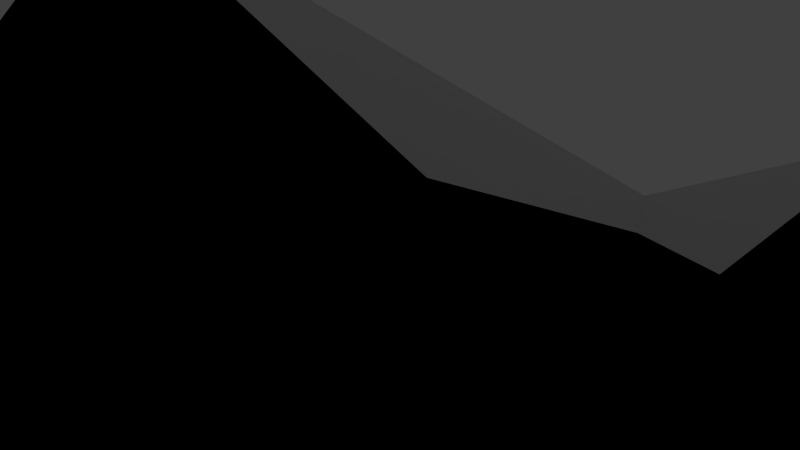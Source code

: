 # Source: awk.blend  (saved by Blender 2.75.0; exported with 4.5.12 LTS)
import bpy
from mathutils import Matrix  # noqa: F401  (used for matrix-valued properties, if any)

bpy.ops.wm.read_factory_settings(use_empty=True)
scene = bpy.context.scene
scene.name = 'Scene'

# ---- collections
col_collection_1 = bpy.data.collections.new('Collection 1'); scene.collection.children.link(col_collection_1)

# ---- materials (node trees are filled in below, after node groups)
mat_material = bpy.data.materials.new('Material')
mat_material.alpha_threshold = 0.0
mat_material.use_transparent_shadow = False
mat_material.roughness = 0.5
mat_material.line_color = (0.0, 0.0, 0.0, 1.0)

# ---- material node trees

# ---- world
world_world = bpy.data.worlds.new('World'); scene.world = world_world
world_world.color = (0.05088, 0.05088, 0.05088)
world_world.use_sun_shadow = False
world_world.sun_shadow_jitter_overblur = 0.0
world_world.cycles.sampling_method = 'MANUAL'
world_world.cycles.sample_map_resolution = 256

# ---- cameras
cam_camera = bpy.data.cameras.new('Camera')
cam_camera.clip_end = 100.0
cam_camera.lens = 35.0
cam_camera.sensor_width = 32.0
cam_camera.sensor_height = 18.0
cam_camera.ortho_scale = 7.314
cam_camera.dof.focus_distance = 0.0
cam_camera.dof.aperture_fstop = 128.0

# ---- lights
light_lamp = bpy.data.lights.new('Lamp', 'POINT')
light_lamp.transmission_factor = 0.0
light_lamp.cutoff_distance = 30.0
light_lamp.energy = 100.0
light_lamp.shadow_buffer_clip_start = 1.001
light_lamp.shadow_soft_size = 0.1
light_lamp.shadow_maximum_resolution = 0.006
light_lamp.use_absolute_resolution = True
light_lamp.cycles.use_multiple_importance_sampling = False

# ---- meshes
me_cube = bpy.data.meshes.new('Cube')
me_cube.from_pydata([(0.2157, -6.62e-08, -4.747e-08), (0.1471, -0.03037, -0.01973), (0.1341, -0.03279, -3.374e-08), (0.1471, -0.03037, 0.01973), (0.1471, 0.009382, -0.03498), (0.1341, -0.01013, -0.03119), (0.1471, -0.02815, -0.02278), (0.1471, 0.03616, -0.001886), (0.1341, 0.02653, -0.01927), (0.1471, 0.01297, -0.03381), (0.1471, 0.01297, 0.03381), (0.1341, 0.02653, 0.01927), (0.1471, 0.03616, 0.001886), (0.1471, -0.02815, 0.02278), (0.1341, -0.01013, 0.03119), (0.1471, 0.009382, 0.03498), (-0.1719, 0.06233, 0.08095), (-0.1136, 0.09148, 0.1021), (-0.1136, -0.06886, 0.1186), (-0.07762, -0.116, 0.08429), (-0.1136, -0.134, 0.02885), (-0.1719, -0.09801, 0.02885), (-0.1719, -0.05773, 0.08429), (-0.1912, -0.0583, 1.812e-08), (-0.1912, -0.01802, -0.05544), (-0.1912, 0.04716, -0.03427), (-0.1912, 0.04716, 0.03427), (-0.1912, -0.01802, 0.05544), (-0.1555, -0.03117, 0.065), (-0.1555, -0.07145, 0.009557), (-0.09723, -0.1075, 0.009557), (-0.0612, -0.08946, 0.065), (-0.09723, -0.0423, 0.09926), (-0.09723, 0.08133, 0.07091), (-0.1555, 0.05219, 0.04973), (-0.1555, -0.01299, 0.07091), (-0.09723, -0.02412, 0.1052), (-0.0612, 0.03417, 0.1052), (-0.09723, 0.09257, -0.05544), (-0.1555, 0.06342, -0.03427), (-0.1555, 0.06342, 0.03427), (-0.09723, 0.09257, 0.05544), (-0.0612, 0.1106, -6.349e-09), (-0.09723, -0.02412, -0.1052), (-0.1555, -0.01299, -0.07091), (-0.1555, 0.05219, -0.04973), (-0.09723, 0.08133, -0.07091), (-0.0612, 0.03417, -0.1052), (-0.0612, -0.08946, -0.065), (-0.09723, -0.1075, -0.009557), (-0.1555, -0.07145, -0.009557), (-0.1555, -0.03117, -0.065), (-0.09723, -0.0423, -0.09926), (-0.02671, 0.02412, 0.1052), (-0.06274, -0.03417, 0.1052), (-0.02671, -0.08133, 0.07091), (-0.02671, 0.1075, 0.009557), (-0.06274, 0.08946, 0.065), (-0.02671, 0.0423, 0.09926), (-0.02671, 0.0423, -0.09926), (-0.06274, 0.08946, -0.065), (-0.02671, 0.1075, -0.009557), (-0.02671, -0.08133, -0.07091), (-0.06274, -0.03417, -0.1052), (-0.02671, 0.02412, -0.1052), (-0.02671, -0.09257, 0.05544), (-0.06274, -0.1106, -3.128e-09), (-0.02671, -0.09257, -0.05544), (-0.1719, -0.002847, 0.1021), (-0.1136, -0.01398, 0.1364), (-0.07762, 0.04432, 0.1364), (-0.1136, 0.1254, -0.05544), (-0.1719, 0.09625, -0.03427), (-0.1719, 0.09625, 0.03427), (-0.1136, 0.1254, 0.05544), (-0.07762, 0.1434, -3.675e-09), (-0.1136, -0.01398, -0.1364), (-0.1719, -0.002847, -0.1021), (-0.1719, 0.06233, -0.08095), (-0.1136, 0.09148, -0.1021), (-0.07762, 0.04432, -0.1364), (-0.07762, -0.116, -0.08429), (-0.1136, -0.134, -0.02885), (-0.1719, -0.09801, -0.02885), (-0.1719, -0.05773, -0.08429), (-0.1136, -0.06886, -0.1186), (-0.03529, -0.07662, -0.04589), (-0.06511, -0.09153, -5.982e-09), (-0.03529, -0.07662, 0.04589), (-0.03529, 0.01997, -0.08705), (-0.06511, -0.02828, -0.08705), (-0.03529, -0.06732, -0.05869), (-0.03529, 0.08896, -0.00791), (-0.06511, 0.07405, -0.0538), (-0.03529, 0.03501, -0.08216), (-0.03529, 0.03501, 0.08216), (-0.06511, 0.07405, 0.0538), (-0.03529, 0.08896, 0.00791), (-0.03529, -0.06732, 0.05869), (-0.06511, -0.02828, 0.08705), (-0.03529, 0.01997, 0.08705), (-0.008267, -0.02213, 0.06811), (0.01507, -0.05267, 0.04592), (0.01507, 0.0696, 0.006189), (-0.008267, 0.05794, 0.04209), (0.01507, 0.02739, 0.06428), (0.01507, 0.02739, -0.06428), (-0.008267, 0.05794, -0.04209), (0.01507, 0.0696, -0.006189), (0.01507, -0.05267, -0.04592), (-0.008267, -0.02213, -0.06811), (0.01507, 0.01562, -0.06811), (0.01507, -0.05995, 0.0359), (-0.008268, -0.07162, -1.629e-08), (0.01507, -0.05995, -0.0359), (0.01507, 0.01562, 0.06811), (0.01089, -0.01107, 0.03405), (0.02256, -0.02634, 0.02296), (0.01089, 0.02897, 0.02105), (0.02256, 0.0137, 0.03214), (0.01089, 0.02897, -0.02105), (0.02256, 0.0348, -0.003095), (0.01089, -0.01107, -0.03405), (0.02256, 0.00781, -0.03405), (0.01089, -0.03581, -2.017e-08), (0.02256, -0.02997, -0.01795), (0.02256, 0.0348, 0.003095), (0.02256, 0.0137, -0.03214), (0.02256, -0.02634, -0.02296), (0.02256, -0.02997, 0.01795), (0.02256, 0.00781, 0.03405), (-0.1912, -0.1747, 0.1693), (-0.1912, -0.215, 0.1138), (-0.1912, 0.107, 0.2185), (-0.1912, 0.04184, 0.2396), (-0.1912, 0.2408, -0.03427), (-0.1912, 0.2408, 0.03427), (-0.1912, 0.04184, -0.2396), (-0.1912, 0.107, -0.2185), (-0.1912, -0.215, -0.1138), (-0.1912, -0.1747, -0.1693), (-0.1719, 0.01949, -0.1709), (-0.1719, 0.08467, -0.1497), (-0.1719, -0.1162, -0.1268), (-0.1719, -0.1565, -0.07135), (-0.1719, -0.1162, 0.1268), (-0.1719, -0.1565, 0.07135), (-0.1719, 0.08467, 0.1497), (-0.1719, 0.01949, 0.1709), (-0.1719, 0.1685, -0.03427), (-0.1719, 0.1685, 0.03427), (-0.09491, -6.139e-07, -8.692e-09)], [], [(15, 14, 0), (14, 13, 0), (12, 11, 0), (11, 10, 0), (9, 8, 0), (8, 7, 0), (6, 5, 0), (5, 4, 0), (3, 2, 0), (2, 1, 0), (13, 3, 0), (10, 15, 0), (7, 12, 0), (4, 9, 0), (1, 6, 0), (2, 124, 125, 1), (3, 129, 124, 2), (15, 130, 116, 14), (10, 119, 130, 15), (12, 126, 118, 11), (7, 121, 126, 12), (9, 127, 120, 8), (4, 123, 127, 9), (5, 122, 123, 4), (6, 128, 122, 5), (13, 117, 129, 3), (1, 125, 128, 6), (14, 116, 117, 13), (11, 118, 119, 10), (8, 120, 121, 7), (30, 49, 66), (31, 65, 55), (37, 53, 58), (42, 56, 61), (47, 59, 64), (48, 62, 67), (36, 32, 54), (41, 33, 57), (46, 38, 60), (52, 43, 63), (27, 26, 25, 24, 23), (35, 36, 69, 68), (47, 43, 76, 80), (60, 61, 92, 93), (32, 28, 22, 18), (49, 50, 83, 82), (41, 42, 75, 74), (32, 36, 35, 28), (49, 30, 29, 50), (33, 41, 40, 34), (38, 46, 45, 39), (43, 52, 51, 44), (65, 31, 30, 66), (48, 67, 66, 49), (53, 37, 36, 54), (31, 55, 54, 32), (56, 42, 41, 57), (37, 58, 57, 33), (59, 47, 46, 60), (42, 61, 60, 38), (62, 48, 52, 63), (47, 64, 63, 43), (22, 21, 20, 19, 18), (17, 16, 68, 69, 70), (71, 72, 73, 74, 75), (76, 77, 78, 79, 80), (81, 82, 83, 84, 85), (62, 63, 90, 91), (43, 44, 77, 76), (36, 37, 70, 69), (51, 52, 85, 84), (29, 30, 20, 21), (63, 64, 89, 90), (65, 66, 87, 88), (42, 38, 71, 75), (30, 31, 19, 20), (45, 46, 79, 78), (66, 67, 86, 87), (55, 65, 88, 98), (38, 39, 72, 71), (31, 32, 18, 19), (46, 47, 80, 79), (53, 54, 99, 100), (54, 55, 98, 99), (83, 50, 23), (58, 53, 100, 95), (37, 33, 17, 70), (61, 56, 97, 92), (52, 48, 81, 85), (56, 57, 96, 97), (57, 58, 95, 96), (40, 41, 74, 73), (64, 59, 94, 89), (33, 34, 16, 17), (67, 62, 91, 86), (48, 49, 82, 81), (59, 60, 93, 94), (94, 93, 107, 106), (96, 95, 105, 104), (97, 96, 104, 103), (99, 98, 102, 101), (100, 99, 101, 115), (93, 92, 108, 107), (91, 90, 110, 109), (90, 89, 111, 110), (88, 87, 113, 112), (87, 86, 114, 113), (98, 88, 112, 102), (95, 100, 115, 105), (92, 97, 103, 108), (89, 94, 106, 111), (86, 91, 109, 114), (106, 107, 120, 127), (104, 105, 119, 118), (103, 104, 118, 126), (101, 102, 117, 116), (115, 101, 116, 130), (107, 108, 121, 120), (109, 110, 122, 128), (110, 111, 123, 122), (112, 113, 124, 129), (113, 114, 125, 124), (102, 112, 129, 117), (105, 115, 130, 119), (108, 103, 126, 121), (111, 106, 127, 123), (114, 109, 128, 125), (23, 132, 131, 27), (84, 24, 51), (27, 134, 133, 26), (24, 84, 143, 140), (26, 136, 135, 25), (144, 139, 140, 143), (25, 138, 137, 24), (83, 23, 139, 144), (24, 140, 139, 23), (44, 51, 24), (77, 44, 24), (24, 137, 141, 77), (141, 137, 138, 142), (138, 25, 78, 142), (78, 25, 45), (39, 45, 25), (72, 39, 25), (25, 135, 149, 72), (149, 135, 136, 150), (136, 26, 73, 150), (73, 26, 40), (34, 40, 26), (34, 26, 16), (26, 133, 147, 16), (147, 133, 134, 148), (134, 27, 68, 148), (68, 27, 35), (28, 35, 27), (22, 28, 27), (27, 131, 145, 22), (145, 131, 132, 146), (132, 23, 21, 146), (21, 23, 29), (50, 29, 23), (77, 141, 142, 78), (83, 144, 143, 84), (22, 145, 146, 21), (16, 147, 148, 68), (72, 149, 150, 73), (98, 151, 99), (94, 151, 89), (86, 151, 87), (92, 151, 93), (89, 151, 90), (99, 151, 100), (93, 151, 94), (90, 151, 91), (87, 151, 88), (95, 151, 96), (91, 151, 86), (96, 151, 97), (97, 151, 92), (88, 151, 98), (100, 151, 95)])
_uv = me_cube.uv_layers.new(name='UVMap')
_uv.uv.foreach_set('vector', [0.4336, 0.1183, 0.47, 0.04805, 0.4336, 0.1183, 0.47, 0.04805, 0.5791, 0.06328, 0.47, 0.04805, 0.3529, 0.1548, 0.3766, 0.1267, 0.3529, 0.1548, 0.3766, 0.1267, 0.4214, 0.1254, 0.3766, 0.1267, 0.2835, 0.1617, 0.313, 0.1463, 0.2835, 0.1617, 0.313, 0.1463, 0.344, 0.1568, 0.313, 0.1463, 0.1977, 0.1422, 0.2448, 0.1358, 0.1977, 0.1422, 0.2448, 0.1358, 0.2742, 0.1606, 0.2448, 0.1358, 0.009965, 0.1028, 0.1333, 0.0694, 0.009965, 0.1028, 0.1333, 0.0694, 0.1837, 0.137, 0.1333, 0.0694, 0.5791, 0.06328, 0.6137, 0.06037, 0.5791, 0.06328, 0.4214, 0.1254, 0.4336, 0.1183, 0.4214, 0.1254, 0.344, 0.1568, 0.3529, 0.1548, 0.344, 0.1568, 0.2742, 0.1606, 0.2835, 0.1617, 0.2742, 0.1606, 0.1837, 0.137, 0.1977, 0.1422, 0.1837, 0.137, 0.1408, 0.2804, 0.1864, 0.2832, 0.1837, 0.137, 0.1333, 0.0694, 0.1128, 0.3163, 0.1408, 0.2804, 0.1333, 0.0694, 0.009965, 0.1028, 0.4588, 0.2545, 0.5017, 0.2417, 0.47, 0.04805, 0.4336, 0.1183, 0.4464, 0.254, 0.4588, 0.2545, 0.4336, 0.1183, 0.4214, 0.1254, 0.3704, 0.259, 0.4072, 0.2433, 0.3766, 0.1267, 0.3529, 0.1548, 0.3593, 0.2604, 0.3704, 0.259, 0.3529, 0.1548, 0.344, 0.1568, 0.287, 0.2674, 0.322, 0.2521, 0.313, 0.1463, 0.2835, 0.1617, 0.2757, 0.2693, 0.287, 0.2674, 0.2835, 0.1617, 0.2742, 0.1606, 0.2355, 0.2609, 0.2757, 0.2693, 0.2742, 0.1606, 0.2448, 0.1358, 0.1986, 0.28, 0.2355, 0.2609, 0.2448, 0.1358, 0.1977, 0.1422, 0.5386, 0.2665, 0.5507, 0.2715, 0.6137, 0.06037, 0.5791, 0.06328, 0.1864, 0.2832, 0.1986, 0.28, 0.1977, 0.1422, 0.1837, 0.137, 0.5017, 0.2417, 0.5386, 0.2665, 0.5791, 0.06328, 0.47, 0.04805, 0.4072, 0.2433, 0.4464, 0.254, 0.4214, 0.1254, 0.3766, 0.1267, 0.322, 0.2521, 0.3593, 0.2604, 0.344, 0.1568, 0.313, 0.1463, 0.1353, 0.03273, 0.1585, 0.05809, 0.1333, 0.0694, 0.5893, 0.02998, 0.6137, 0.06037, 0.5791, 0.06328, 0.4205, 0.1115, 0.4336, 0.1183, 0.4214, 0.1254, 0.3464, 0.1482, 0.3529, 0.1548, 0.344, 0.1568, 0.2798, 0.1532, 0.2835, 0.1617, 0.2742, 0.1606, 0.1963, 0.1276, 0.1977, 0.1422, 0.1837, 0.137, 0.4453, 0.04122, 0.4632, 0.01477, 0.47, 0.04805, 0.3672, 0.1211, 0.376, 0.115, 0.3766, 0.1267, 0.3081, 0.1384, 0.3168, 0.1378, 0.313, 0.1463, 0.2434, 0.1236, 0.2535, 0.1284, 0.2448, 0.1358, 0.3317, 0.03568, 0.3355, 0.08079, 0.3092, 0.09367, 0.2817, 0.08053, 0.2785, 0.03901, 0.9069, 0.9508, 0.8163, 0.9508, 0.8163, 0.9023, 0.9069, 0.9023, 0.6351, 0.9512, 0.7257, 0.9512, 0.7257, 0.9998, 0.6351, 0.9998, 0.313, 0.1463, 0.344, 0.1568, 0.3455, 0.169, 0.3139, 0.1584, 0.6631, 0.1815, 0.6631, 0.09085, 0.7116, 0.09085, 0.7116, 0.1815, 0.6141, 0.1815, 0.6141, 0.09085, 0.6627, 0.09085, 0.6627, 0.1815, 0.09085, 0.9023, 0.1815, 0.9023, 0.1815, 0.9508, 0.09085, 0.9508, 0.4632, 0.01477, 0.4453, 0.04122, 0.3624, 0.02645, 0.3553, 0.0002205, 0.1585, 0.05809, 0.1353, 0.03273, 0.2482, 0.00022, 0.2431, 0.03005, 0.376, 0.115, 0.3672, 0.1211, 0.3449, 0.09288, 0.3522, 0.08541, 0.3168, 0.1378, 0.3081, 0.1384, 0.306, 0.108, 0.3145, 0.1077, 0.2535, 0.1284, 0.2434, 0.1236, 0.2637, 0.08943, 0.2723, 0.09646, 0.009965, 0.1028, 0.00022, 0.06534, 0.1353, 0.03273, 0.1333, 0.0694, 0.1963, 0.1276, 0.1837, 0.137, 0.1333, 0.0694, 0.1585, 0.05809, 0.4336, 0.1183, 0.4205, 0.1115, 0.4453, 0.04122, 0.47, 0.04805, 0.5893, 0.02998, 0.5791, 0.06328, 0.47, 0.04805, 0.4632, 0.01477, 0.3529, 0.1548, 0.3464, 0.1482, 0.3672, 0.1211, 0.3766, 0.1267, 0.4205, 0.1115, 0.4214, 0.1254, 0.3766, 0.1267, 0.376, 0.115, 0.2835, 0.1617, 0.2798, 0.1532, 0.3081, 0.1384, 0.313, 0.1463, 0.3464, 0.1482, 0.344, 0.1568, 0.313, 0.1463, 0.3168, 0.1378, 0.1977, 0.1422, 0.1963, 0.1276, 0.2434, 0.1236, 0.2448, 0.1358, 0.2798, 0.1532, 0.2742, 0.1606, 0.2448, 0.1358, 0.2535, 0.1284, 0.7121, 0.3347, 0.7983, 0.3067, 0.8516, 0.38, 0.7983, 0.4534, 0.7121, 0.4254, 0.6141, 0.7195, 0.6141, 0.6289, 0.7003, 0.6009, 0.7536, 0.6742, 0.7003, 0.7475, 0.8587, 0.2201, 0.8307, 0.3063, 0.7401, 0.3063, 0.7121, 0.2201, 0.7854, 0.1668, 0.7536, 0.5271, 0.7003, 0.6004, 0.6141, 0.5724, 0.6141, 0.4818, 0.7003, 0.4538, 0.8587, 0.08641, 0.7854, 0.1397, 0.7121, 0.08641, 0.7401, 0.00022, 0.8307, 0.00022, 0.1977, 0.1422, 0.2448, 0.1358, 0.2407, 0.1508, 0.1944, 0.1596, 0.7257, 0.9512, 0.8163, 0.9512, 0.8163, 0.9998, 0.7257, 0.9998, 0.8163, 0.9508, 0.7257, 0.9508, 0.7257, 0.9023, 0.8163, 0.9023, 0.6141, 0.4534, 0.6141, 0.3627, 0.6627, 0.3627, 0.6627, 0.4534, 0.6631, 0.4534, 0.6631, 0.3627, 0.7116, 0.3627, 0.7116, 0.4534, 0.2448, 0.1358, 0.2742, 0.1606, 0.2716, 0.1735, 0.2407, 0.1508, 0.009965, 0.1028, 0.1333, 0.0694, 0.1222, 0.1053, 0.02299, 0.1429, 0.1815, 0.9023, 0.2721, 0.9023, 0.2721, 0.9508, 0.1815, 0.9508, 0.6631, 0.3627, 0.6631, 0.2721, 0.7116, 0.2721, 0.7116, 0.3627, 0.4538, 0.9512, 0.5444, 0.9512, 0.5444, 0.9998, 0.4538, 0.9998, 0.1333, 0.0694, 0.1837, 0.137, 0.1753, 0.1571, 0.1222, 0.1053, 0.5791, 0.06328, 0.6137, 0.06037, 0.6097, 0.1012, 0.5781, 0.0986, 0.2721, 0.9023, 0.3627, 0.9023, 0.3627, 0.9508, 0.2721, 0.9508, 0.6631, 0.2721, 0.6631, 0.1815, 0.7116, 0.1815, 0.7116, 0.2721, 0.5444, 0.9512, 0.6351, 0.9512, 0.6351, 0.9998, 0.5444, 0.9998, 0.4336, 0.1183, 0.47, 0.04805, 0.4851, 0.08039, 0.4445, 0.1354, 0.47, 0.04805, 0.5791, 0.06328, 0.5781, 0.0986, 0.4851, 0.08039, 0.6141, 0.09085, 0.0, 0.0, 0.0, 0.0, 0.4214, 0.1254, 0.4336, 0.1183, 0.4445, 0.1354, 0.4273, 0.141, 0.7257, 0.9508, 0.6351, 0.9508, 0.6351, 0.9023, 0.7257, 0.9023, 0.344, 0.1568, 0.3529, 0.1548, 0.3571, 0.1659, 0.3455, 0.169, 0.6141, 0.3627, 0.6141, 0.2721, 0.6627, 0.2721, 0.6627, 0.3627, 0.3529, 0.1548, 0.3766, 0.1267, 0.3827, 0.1402, 0.3571, 0.1659, 0.3766, 0.1267, 0.4214, 0.1254, 0.4273, 0.141, 0.3827, 0.1402, 0.0002202, 0.9023, 0.09085, 0.9023, 0.09085, 0.9508, 0.00022, 0.9508, 0.2742, 0.1606, 0.2835, 0.1617, 0.284, 0.1734, 0.2716, 0.1735, 0.6351, 0.9508, 0.5444, 0.9508, 0.5444, 0.9023, 0.6351, 0.9023, 0.1837, 0.137, 0.1977, 0.1422, 0.1944, 0.1596, 0.1753, 0.1571, 0.6141, 0.2721, 0.6141, 0.1815, 0.6627, 0.1815, 0.6627, 0.2721, 0.2835, 0.1617, 0.313, 0.1463, 0.3139, 0.1584, 0.284, 0.1734, 0.284, 0.1734, 0.3139, 0.1584, 0.3175, 0.2015, 0.2829, 0.2173, 0.3827, 0.1402, 0.4273, 0.141, 0.4429, 0.1972, 0.3988, 0.1883, 0.3571, 0.1659, 0.3827, 0.1402, 0.3988, 0.1883, 0.364, 0.209, 0.4851, 0.08039, 0.5781, 0.0986, 0.569, 0.205, 0.508, 0.1698, 0.4445, 0.1354, 0.4851, 0.08039, 0.508, 0.1698, 0.4556, 0.1954, 0.3139, 0.1584, 0.3455, 0.169, 0.3543, 0.2103, 0.3175, 0.2015, 0.1944, 0.1596, 0.2407, 0.1508, 0.2332, 0.2034, 0.1899, 0.2218, 0.2407, 0.1508, 0.2716, 0.1735, 0.2728, 0.2175, 0.2332, 0.2034, 0.02299, 0.1429, 0.1222, 0.1053, 0.1135, 0.2075, 0.04826, 0.2688, 0.1222, 0.1053, 0.1753, 0.1571, 0.1762, 0.2225, 0.1135, 0.2075, 0.5781, 0.0986, 0.6097, 0.1012, 0.5911, 0.2125, 0.569, 0.205, 0.4273, 0.141, 0.4445, 0.1354, 0.4556, 0.1954, 0.4429, 0.1972, 0.3455, 0.169, 0.3571, 0.1659, 0.364, 0.209, 0.3543, 0.2103, 0.2716, 0.1735, 0.284, 0.1734, 0.2829, 0.2173, 0.2728, 0.2175, 0.1753, 0.1571, 0.1944, 0.1596, 0.1899, 0.2218, 0.1762, 0.2225, 0.2829, 0.2173, 0.3175, 0.2015, 0.322, 0.2521, 0.287, 0.2674, 0.3988, 0.1883, 0.4429, 0.1972, 0.4464, 0.254, 0.4072, 0.2433, 0.364, 0.209, 0.3988, 0.1883, 0.4072, 0.2433, 0.3704, 0.259, 0.508, 0.1698, 0.569, 0.205, 0.5386, 0.2665, 0.5017, 0.2417, 0.4556, 0.1954, 0.508, 0.1698, 0.5017, 0.2417, 0.4588, 0.2545, 0.3175, 0.2015, 0.3543, 0.2103, 0.3593, 0.2604, 0.322, 0.2521, 0.1899, 0.2218, 0.2332, 0.2034, 0.2355, 0.2609, 0.1986, 0.28, 0.2332, 0.2034, 0.2728, 0.2175, 0.2757, 0.2693, 0.2355, 0.2609, 0.04826, 0.2688, 0.1135, 0.2075, 0.1408, 0.2804, 0.1128, 0.3163, 0.1135, 0.2075, 0.1762, 0.2225, 0.1864, 0.2832, 0.1408, 0.2804, 0.569, 0.205, 0.5911, 0.2125, 0.5507, 0.2715, 0.5386, 0.2665, 0.4429, 0.1972, 0.4556, 0.1954, 0.4588, 0.2545, 0.4464, 0.254, 0.3543, 0.2103, 0.364, 0.209, 0.3704, 0.259, 0.3593, 0.2604, 0.2728, 0.2175, 0.2829, 0.2173, 0.287, 0.2674, 0.2757, 0.2693, 0.1762, 0.2225, 0.1899, 0.2218, 0.1986, 0.28, 0.1864, 0.2832, 0.2785, 0.03901, 0.2785, 0.03901, 0.3317, 0.03568, 0.3317, 0.03568, 0.2817, 0.08053, 0.0, 0.0, 0.6627, 0.4534, 0.3317, 0.03568, 0.3317, 0.03568, 0.3355, 0.08079, 0.3355, 0.08079, 0.2817, 0.08053, 0.0, 0.0, 0.0, 0.0, 0.0, 0.0, 0.3355, 0.08079, 0.3355, 0.08079, 0.3092, 0.09367, 0.3092, 0.09367, 0.2801, 0.05977, 0.2817, 0.08053, 0.0, 0.0, 0.356, 0.04321, 0.3092, 0.09367, 0.3092, 0.09367, 0.2817, 0.08053, 0.2817, 0.08053, 0.0, 0.0, 0.0, 0.0, 0.2785, 0.03901, 0.1393, 0.0195, 0.2817, 0.08053, 0.2817, 0.08053, 0.2785, 0.03901, 0.2785, 0.03901, 0.0, 0.0, 0.2637, 0.08943, 0.0, 0.0, 0.0, 0.0, 0.8163, 0.9512, 0.0, 0.0, 0.0, 0.0, 0.2817, 0.08053, 0.1409, 0.04026, 0.0, 0.0, 0.2955, 0.0871, 0.3092, 0.09367, 0.0, 0.0, 0.3502, 0.3002, 0.0, 0.0, 0.3092, 0.09367, 0.0, 0.0, 0.0, 0.0, 0.3092, 0.09367, 0.0, 0.0, 0.4538, 0.9998, 0.0, 0.0, 0.306, 0.108, 0.0, 0.0, 0.0, 0.0, 0.3627, 0.9023, 0.0, 0.0, 0.0, 0.0, 0.3092, 0.09367, 0.1546, 0.04684, 0.0, 0.0, 0.3223, 0.08723, 0.3355, 0.08079, 0.0, 0.0, 0.4154, 0.1531, 0.0, 0.0, 0.3355, 0.08079, 0.0, 0.0, 0.0, 0.0, 0.3355, 0.08079, 0.0, 0.0, 0.00022, 0.9508, 0.0, 0.0, 0.3449, 0.09288, 0.0, 0.0, 0.0, 0.0, 0.0, 0.0, 0.5444, 0.9508, 0.0, 0.0, 0.3355, 0.08079, 0.1677, 0.04039, 0.0, 0.0, 0.3336, 0.05823, 0.3317, 0.03568, 0.0, 0.0, 0.3071, 0.3144, 0.0, 0.0, 0.3317, 0.03568, 0.0, 0.0, 0.0, 0.0, 0.3317, 0.03568, 0.0, 0.0, 0.9069, 0.9023, 0.0, 0.0, 0.3624, 0.02645, 0.0, 0.0, 0.0, 0.0, 0.6631, 0.09085, 0.0, 0.0, 0.0, 0.0, 0.3317, 0.03568, 0.1658, 0.01784, 0.0, 0.0, 0.3051, 0.03735, 0.2785, 0.03901, 0.0, 0.0, 0.356, 0.1674, 0.0, 0.0, 0.2785, 0.03901, 0.0, 0.0, 0.0, 0.0, 0.2785, 0.03901, 0.0, 0.0, 0.7116, 0.4534, 0.2482, 0.00022, 0.0, 0.0, 0.0, 0.0, 0.2817, 0.08053, 0.2955, 0.0871, 0.3502, 0.3002, 0.7003, 0.6004, 0.2785, 0.03901, 0.2801, 0.05977, 0.356, 0.04321, 0.7121, 0.08641, 0.3317, 0.03568, 0.3051, 0.03735, 0.356, 0.1674, 0.7121, 0.3347, 0.3355, 0.08079, 0.3336, 0.05823, 0.3071, 0.3144, 0.6141, 0.6289, 0.3092, 0.09367, 0.3223, 0.08723, 0.4154, 0.1531, 0.8307, 0.3063, 0.5781, 0.0986, 0.5781, 0.0986, 0.4851, 0.08039, 0.284, 0.1734, 0.284, 0.1734, 0.2716, 0.1735, 0.1753, 0.1571, 0.1753, 0.1571, 0.1222, 0.1053, 0.3455, 0.169, 0.3455, 0.169, 0.3139, 0.1584, 0.2716, 0.1735, 0.2716, 0.1735, 0.2407, 0.1508, 0.4851, 0.08039, 0.4851, 0.08039, 0.4445, 0.1354, 0.3139, 0.1584, 0.3139, 0.1584, 0.284, 0.1734, 0.2407, 0.1508, 0.2407, 0.1508, 0.1944, 0.1596, 0.1222, 0.1053, 0.1222, 0.1053, 0.02299, 0.1429, 0.4273, 0.141, 0.4273, 0.141, 0.3827, 0.1402, 0.1944, 0.1596, 0.1944, 0.1596, 0.1753, 0.1571, 0.3827, 0.1402, 0.3827, 0.1402, 0.3571, 0.1659, 0.3571, 0.1659, 0.3571, 0.1659, 0.3455, 0.169, 0.6097, 0.1012, 0.6097, 0.1012, 0.5781, 0.0986, 0.4445, 0.1354, 0.4445, 0.1354, 0.4273, 0.141])
me_cube.materials.append(mat_material)
me_cube.use_remesh_preserve_volume = False
me_cube.use_remesh_preserve_attributes = False
me_cube.use_mirror_vertex_groups = False
me_cube.update()

# ---- objects
ob_awk = bpy.data.objects.new('awk', me_cube)
ob_lamp = bpy.data.objects.new('Lamp', light_lamp)
ob_camera = bpy.data.objects.new('Camera', cam_camera)

# ---- transforms, parenting, visibility, modifiers, constraints
ob_awk.location = (0.0, 0.0, 0.0)
ob_awk.lock_rotations_4d = False
ob_awk.empty_display_type = 'ARROWS'
ob_awk.lineart.crease_threshold = 0.0
ob_lamp.location = (4.076, 1.005, 5.904)
ob_lamp.rotation_euler = (0.6503, 0.05522, 1.866)
ob_lamp.lock_rotations_4d = False
ob_lamp.empty_display_type = 'ARROWS'
ob_lamp.color = (0.0, 0.0, 0.0, 0.0)
ob_lamp.lineart.crease_threshold = 0.0
ob_camera.location = (0.0, 0.0, 0.0)
ob_camera.rotation_euler = (5.712, 4.371e-08, -1.571)
ob_camera.lock_rotations_4d = False
ob_camera.empty_display_type = 'ARROWS'
ob_camera.color = (0.0, 0.0, 0.0, 0.0)
ob_camera.display_type = 'WIRE'
ob_camera.lineart.crease_threshold = 0.0

# ---- collection membership
col_collection_1.objects.link(ob_awk)
col_collection_1.objects.link(ob_lamp)
col_collection_1.objects.link(ob_camera)

# ---- scene / render settings (as saved in the file)
scene.camera = ob_camera
scene.frame_start = 1; scene.frame_end = 250; scene.frame_set(1)
scene.render.engine = 'BLENDER_EEVEE_NEXT'
scene.render.resolution_percentage = 50
scene.render.dither_intensity = 0.0
scene.cycles.use_denoising = False
scene.cycles.samples = 10
scene.cycles.sampling_pattern = 'TABULATED_SOBOL'
scene.cycles.light_sampling_threshold = 0.0
scene.cycles.use_adaptive_sampling = False
scene.cycles.use_light_tree = False
scene.cycles.blur_glossy = 0.0
scene.cycles.volume_bounces = 1
scene.cycles.pixel_filter_type = 'GAUSSIAN'
scene.cycles.sample_clamp_indirect = 0.0
scene.view_settings.view_transform = 'Standard'
bpy.context.view_layer.update()
